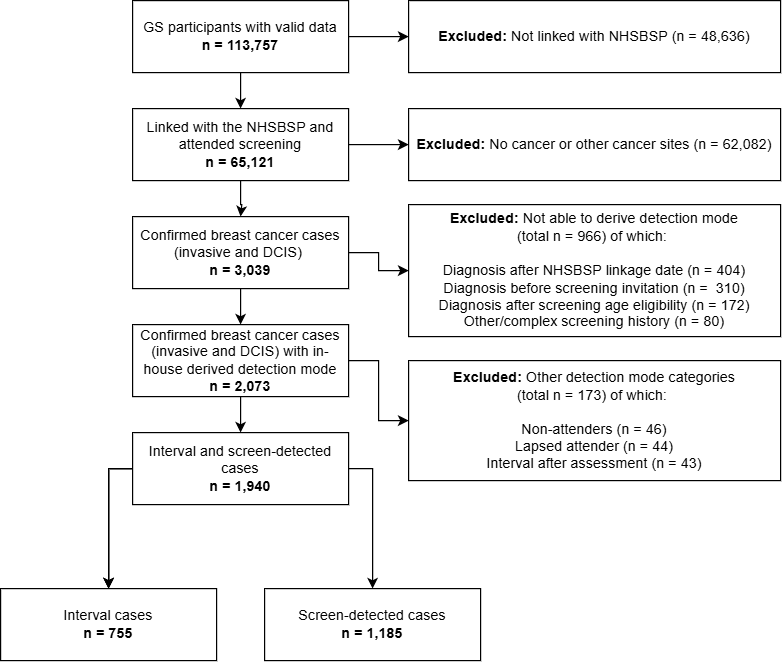

The diagram above was exported from draw.io. Its source (the exported page's mxGraphModel, read from the mxfile embedded in the PNG):
<mxGraphModel dx="1017" dy="480" grid="1" gridSize="10" guides="1" tooltips="1" connect="1" arrows="1" fold="1" page="1" pageScale="1" pageWidth="827" pageHeight="1169" math="0" shadow="0">
  <root>
    <mxCell id="WIyWlLk6GJQsqaUBKTNV-0" />
    <mxCell id="WIyWlLk6GJQsqaUBKTNV-1" parent="WIyWlLk6GJQsqaUBKTNV-0" />
    <mxCell id="bQMAd0MoqUX5oat_RcF5-7" value="" style="edgeStyle=orthogonalEdgeStyle;rounded=0;orthogonalLoop=1;jettySize=auto;html=1;" parent="WIyWlLk6GJQsqaUBKTNV-1" source="bQMAd0MoqUX5oat_RcF5-1" target="bQMAd0MoqUX5oat_RcF5-6" edge="1">
      <mxGeometry relative="1" as="geometry" />
    </mxCell>
    <mxCell id="fg8ay7pHeUuxrboupSco-1" value="" style="edgeStyle=orthogonalEdgeStyle;rounded=0;orthogonalLoop=1;jettySize=auto;html=1;" parent="WIyWlLk6GJQsqaUBKTNV-1" source="bQMAd0MoqUX5oat_RcF5-1" target="fg8ay7pHeUuxrboupSco-0" edge="1">
      <mxGeometry relative="1" as="geometry" />
    </mxCell>
    <mxCell id="bQMAd0MoqUX5oat_RcF5-1" value="GS participants with valid data&lt;div&gt;&lt;b&gt;n = 113,757&lt;/b&gt;&lt;/div&gt;" style="rounded=0;whiteSpace=wrap;html=1;" parent="WIyWlLk6GJQsqaUBKTNV-1" vertex="1">
      <mxGeometry x="160" y="80" width="180" height="60" as="geometry" />
    </mxCell>
    <mxCell id="bQMAd0MoqUX5oat_RcF5-9" value="" style="edgeStyle=orthogonalEdgeStyle;rounded=0;orthogonalLoop=1;jettySize=auto;html=1;" parent="WIyWlLk6GJQsqaUBKTNV-1" source="bQMAd0MoqUX5oat_RcF5-6" edge="1">
      <mxGeometry relative="1" as="geometry">
        <mxPoint x="250.00000000000045" y="260" as="targetPoint" />
        <Array as="points">
          <mxPoint x="250" y="250" />
          <mxPoint x="251" y="250" />
          <mxPoint x="251" y="260" />
        </Array>
      </mxGeometry>
    </mxCell>
    <mxCell id="fg8ay7pHeUuxrboupSco-3" value="" style="edgeStyle=orthogonalEdgeStyle;rounded=0;orthogonalLoop=1;jettySize=auto;html=1;" parent="WIyWlLk6GJQsqaUBKTNV-1" source="bQMAd0MoqUX5oat_RcF5-6" target="fg8ay7pHeUuxrboupSco-2" edge="1">
      <mxGeometry relative="1" as="geometry" />
    </mxCell>
    <mxCell id="bQMAd0MoqUX5oat_RcF5-6" value="Linked with the NHSBSP and attended screening&lt;div&gt;&lt;b&gt;n = 65,121&lt;/b&gt;&lt;/div&gt;" style="rounded=0;whiteSpace=wrap;html=1;" parent="WIyWlLk6GJQsqaUBKTNV-1" vertex="1">
      <mxGeometry x="160" y="170" width="180" height="60" as="geometry" />
    </mxCell>
    <mxCell id="fg8ay7pHeUuxrboupSco-7" value="" style="edgeStyle=orthogonalEdgeStyle;rounded=0;orthogonalLoop=1;jettySize=auto;html=1;" parent="WIyWlLk6GJQsqaUBKTNV-1" source="bQMAd0MoqUX5oat_RcF5-10" target="fg8ay7pHeUuxrboupSco-6" edge="1">
      <mxGeometry relative="1" as="geometry" />
    </mxCell>
    <mxCell id="XpVRFSjj-JRpkuJtu_D--1" value="" style="edgeStyle=orthogonalEdgeStyle;rounded=0;orthogonalLoop=1;jettySize=auto;html=1;" edge="1" parent="WIyWlLk6GJQsqaUBKTNV-1" source="bQMAd0MoqUX5oat_RcF5-10" target="XpVRFSjj-JRpkuJtu_D--0">
      <mxGeometry relative="1" as="geometry" />
    </mxCell>
    <mxCell id="bQMAd0MoqUX5oat_RcF5-10" value="Confirmed breast cancer cases (invasive and DCIS)&amp;nbsp;&lt;div&gt;&lt;b&gt;n = 3,039&lt;/b&gt;&lt;/div&gt;" style="rounded=0;whiteSpace=wrap;html=1;" parent="WIyWlLk6GJQsqaUBKTNV-1" vertex="1">
      <mxGeometry x="160" y="260" width="180" height="60" as="geometry" />
    </mxCell>
    <mxCell id="bQMAd0MoqUX5oat_RcF5-15" value="" style="edgeStyle=orthogonalEdgeStyle;rounded=0;orthogonalLoop=1;jettySize=auto;html=1;" parent="WIyWlLk6GJQsqaUBKTNV-1" source="bQMAd0MoqUX5oat_RcF5-12" edge="1">
      <mxGeometry relative="1" as="geometry">
        <mxPoint x="140.00000000000045" y="570" as="targetPoint" />
      </mxGeometry>
    </mxCell>
    <mxCell id="bQMAd0MoqUX5oat_RcF5-16" value="" style="edgeStyle=orthogonalEdgeStyle;rounded=0;orthogonalLoop=1;jettySize=auto;html=1;" parent="WIyWlLk6GJQsqaUBKTNV-1" source="bQMAd0MoqUX5oat_RcF5-12" edge="1">
      <mxGeometry relative="1" as="geometry">
        <mxPoint x="140.00000000000045" y="570" as="targetPoint" />
      </mxGeometry>
    </mxCell>
    <mxCell id="bQMAd0MoqUX5oat_RcF5-17" value="" style="edgeStyle=orthogonalEdgeStyle;rounded=0;orthogonalLoop=1;jettySize=auto;html=1;" parent="WIyWlLk6GJQsqaUBKTNV-1" source="bQMAd0MoqUX5oat_RcF5-12" edge="1">
      <mxGeometry relative="1" as="geometry">
        <mxPoint x="140.00000000000045" y="570" as="targetPoint" />
      </mxGeometry>
    </mxCell>
    <mxCell id="XpVRFSjj-JRpkuJtu_D--6" style="edgeStyle=orthogonalEdgeStyle;rounded=0;orthogonalLoop=1;jettySize=auto;html=1;exitX=1;exitY=0.5;exitDx=0;exitDy=0;entryX=0.5;entryY=0;entryDx=0;entryDy=0;" edge="1" parent="WIyWlLk6GJQsqaUBKTNV-1" source="bQMAd0MoqUX5oat_RcF5-12" target="bQMAd0MoqUX5oat_RcF5-19">
      <mxGeometry relative="1" as="geometry" />
    </mxCell>
    <mxCell id="bQMAd0MoqUX5oat_RcF5-12" value="&lt;div&gt;Interval and screen-detected cases&lt;/div&gt;&lt;div&gt;&lt;b&gt;n = 1,940&lt;/b&gt;&lt;/div&gt;" style="rounded=0;whiteSpace=wrap;html=1;" parent="WIyWlLk6GJQsqaUBKTNV-1" vertex="1">
      <mxGeometry x="160" y="440" width="180" height="60" as="geometry" />
    </mxCell>
    <mxCell id="bQMAd0MoqUX5oat_RcF5-14" value="&lt;div&gt;Interval cases&lt;/div&gt;&lt;div&gt;&lt;b&gt;n = 755&lt;/b&gt;&lt;/div&gt;" style="rounded=0;whiteSpace=wrap;html=1;" parent="WIyWlLk6GJQsqaUBKTNV-1" vertex="1">
      <mxGeometry x="50" y="570" width="180" height="60" as="geometry" />
    </mxCell>
    <mxCell id="bQMAd0MoqUX5oat_RcF5-19" value="&lt;div&gt;Screen-detected cases&lt;/div&gt;&lt;div&gt;&lt;b&gt;n = 1,185&lt;/b&gt;&lt;/div&gt;" style="rounded=0;whiteSpace=wrap;html=1;" parent="WIyWlLk6GJQsqaUBKTNV-1" vertex="1">
      <mxGeometry x="270" y="570" width="180" height="60" as="geometry" />
    </mxCell>
    <mxCell id="fg8ay7pHeUuxrboupSco-0" value="&lt;b&gt;Excluded:&lt;/b&gt; Not linked with NHSBSP (&lt;span style=&quot;background-color: transparent; color: light-dark(rgb(0, 0, 0), rgb(255, 255, 255));&quot;&gt;n = 48,636)&lt;/span&gt;" style="rounded=0;whiteSpace=wrap;html=1;align=center;" parent="WIyWlLk6GJQsqaUBKTNV-1" vertex="1">
      <mxGeometry x="390" y="80" width="310" height="60" as="geometry" />
    </mxCell>
    <mxCell id="fg8ay7pHeUuxrboupSco-2" value="&lt;div style=&quot;&quot;&gt;&lt;b style=&quot;background-color: transparent; color: light-dark(rgb(0, 0, 0), rgb(255, 255, 255));&quot;&gt;Excluded:&lt;/b&gt;&lt;span style=&quot;background-color: transparent; color: light-dark(rgb(0, 0, 0), rgb(255, 255, 255));&quot;&gt; No cancer or other cancer sites (&lt;/span&gt;&lt;span style=&quot;background-color: transparent; color: light-dark(rgb(0, 0, 0), rgb(255, 255, 255));&quot;&gt;n = 62,082)&lt;/span&gt;&lt;/div&gt;" style="rounded=0;whiteSpace=wrap;html=1;align=center;" parent="WIyWlLk6GJQsqaUBKTNV-1" vertex="1">
      <mxGeometry x="390" y="170" width="310" height="60" as="geometry" />
    </mxCell>
    <mxCell id="fg8ay7pHeUuxrboupSco-6" value="&lt;b&gt;Excluded:&lt;/b&gt;&amp;nbsp;&lt;span style=&quot;background-color: transparent; color: light-dark(rgb(0, 0, 0), rgb(255, 255, 255));&quot;&gt;Not able to derive detection mode&lt;br&gt;(total n = 966) of which:&amp;nbsp;&lt;/span&gt;&lt;div&gt;&lt;br&gt;&lt;div&gt;Diagnosis after NHSBSP linkage date (n = 404)&lt;br&gt;Diagnosis before screening invitation (n =&amp;nbsp; 310)&lt;br&gt;Diagnosis after screening age eligibility (n = 172)&lt;br&gt;&lt;/div&gt;&lt;/div&gt;&lt;div&gt;Other/complex screening history (n = 80)&lt;/div&gt;" style="rounded=0;whiteSpace=wrap;html=1;align=center;" parent="WIyWlLk6GJQsqaUBKTNV-1" vertex="1">
      <mxGeometry x="390" y="250" width="310" height="110" as="geometry" />
    </mxCell>
    <mxCell id="XpVRFSjj-JRpkuJtu_D--2" value="" style="edgeStyle=orthogonalEdgeStyle;rounded=0;orthogonalLoop=1;jettySize=auto;html=1;" edge="1" parent="WIyWlLk6GJQsqaUBKTNV-1" source="XpVRFSjj-JRpkuJtu_D--0" target="bQMAd0MoqUX5oat_RcF5-12">
      <mxGeometry relative="1" as="geometry" />
    </mxCell>
    <mxCell id="XpVRFSjj-JRpkuJtu_D--8" value="" style="edgeStyle=orthogonalEdgeStyle;rounded=0;orthogonalLoop=1;jettySize=auto;html=1;" edge="1" parent="WIyWlLk6GJQsqaUBKTNV-1" source="XpVRFSjj-JRpkuJtu_D--0" target="XpVRFSjj-JRpkuJtu_D--5">
      <mxGeometry relative="1" as="geometry" />
    </mxCell>
    <mxCell id="XpVRFSjj-JRpkuJtu_D--0" value="Confirmed breast cancer cases (invasive and DCIS) with in-house derived detection mode&lt;div&gt;&lt;b&gt;n = 2,073&lt;/b&gt;&lt;/div&gt;" style="rounded=0;whiteSpace=wrap;html=1;" vertex="1" parent="WIyWlLk6GJQsqaUBKTNV-1">
      <mxGeometry x="160" y="350" width="180" height="60" as="geometry" />
    </mxCell>
    <mxCell id="XpVRFSjj-JRpkuJtu_D--5" value="&lt;b&gt;Excluded:&lt;/b&gt;&amp;nbsp;&lt;span style=&quot;background-color: transparent; color: light-dark(rgb(0, 0, 0), rgb(255, 255, 255));&quot;&gt;Other detection mode categories &lt;br&gt;(total n = 173) of which:&amp;nbsp;&lt;/span&gt;&lt;div&gt;&lt;div&gt;&lt;br&gt;Non-attenders (n = 46)&lt;br&gt;Lapsed attender (n = 44)&lt;br&gt;Interval after assessment (n = 43)&lt;/div&gt;&lt;/div&gt;" style="rounded=0;whiteSpace=wrap;html=1;align=center;" vertex="1" parent="WIyWlLk6GJQsqaUBKTNV-1">
      <mxGeometry x="390" y="380" width="310" height="100" as="geometry" />
    </mxCell>
  </root>
</mxGraphModel>